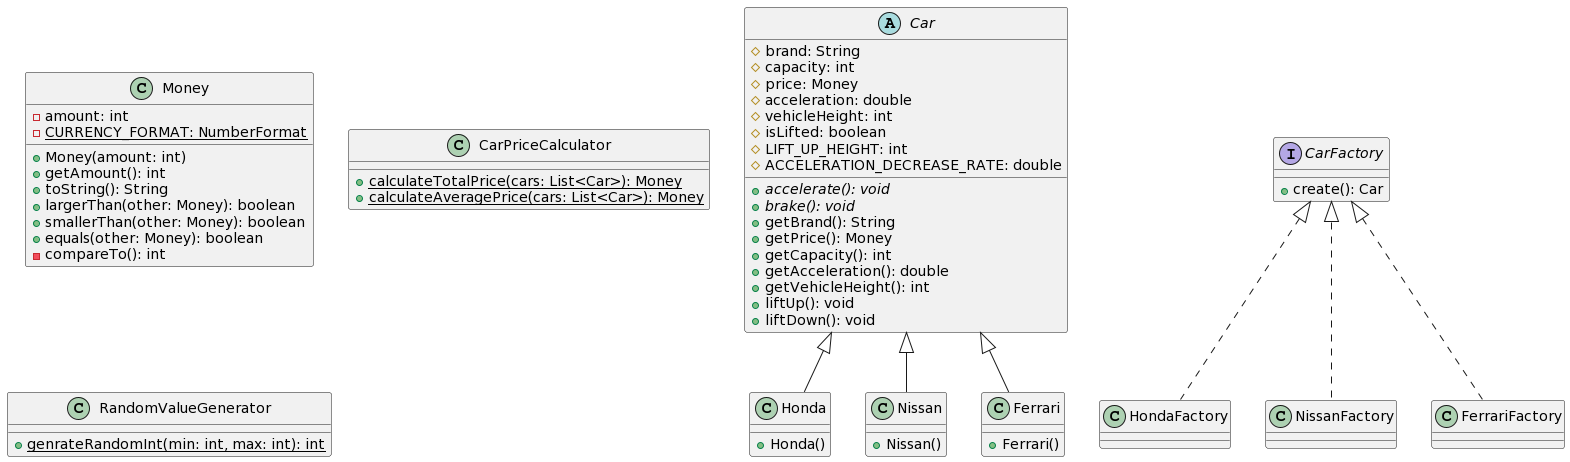

The diagram above was rendered by PlantUML. Its source (embedded in the PNG):
@startuml
abstract class Car {
    # brand: String
    # capacity: int
    # price: Money
    # acceleration: double
    # vehicleHeight: int
    # isLifted: boolean
    # LIFT_UP_HEIGHT: int
    # ACCELERATION_DECREASE_RATE: double
    {abstract} + accelerate(): void
    {abstract} + brake(): void
    + getBrand(): String
    + getPrice(): Money
    + getCapacity(): int
    + getAcceleration(): double
    + getVehicleHeight(): int
    + liftUp(): void
    + liftDown(): void
}

class Honda {
    + Honda()
}

class Nissan {
    + Nissan()
}

class Ferrari {
    + Ferrari()
}

class Money {
    - amount: int
    - CURRENCY_FORMAT: NumberFormat {static}
    + Money(amount: int)
    + getAmount(): int
    + toString(): String
    + largerThan(other: Money): boolean
    + smallerThan(other: Money): boolean
    + equals(other: Money): boolean
    - compareTo(): int 
}

Car <|-- Honda
Car <|-- Nissan
Car <|-- Ferrari

interface CarFactory {
    + create(): Car
}

class HondaFactory implements CarFactory {
}
class NissanFactory implements CarFactory {
}
class FerrariFactory implements CarFactory {
}

class CarPriceCalculator {
    {static} + calculateTotalPrice(cars: List<Car>): Money
    {static} + calculateAveragePrice(cars: List<Car>): Money
}

class RandomValueGenerator {
    {static} + genrateRandomInt(min: int, max: int): int
}
@enduml